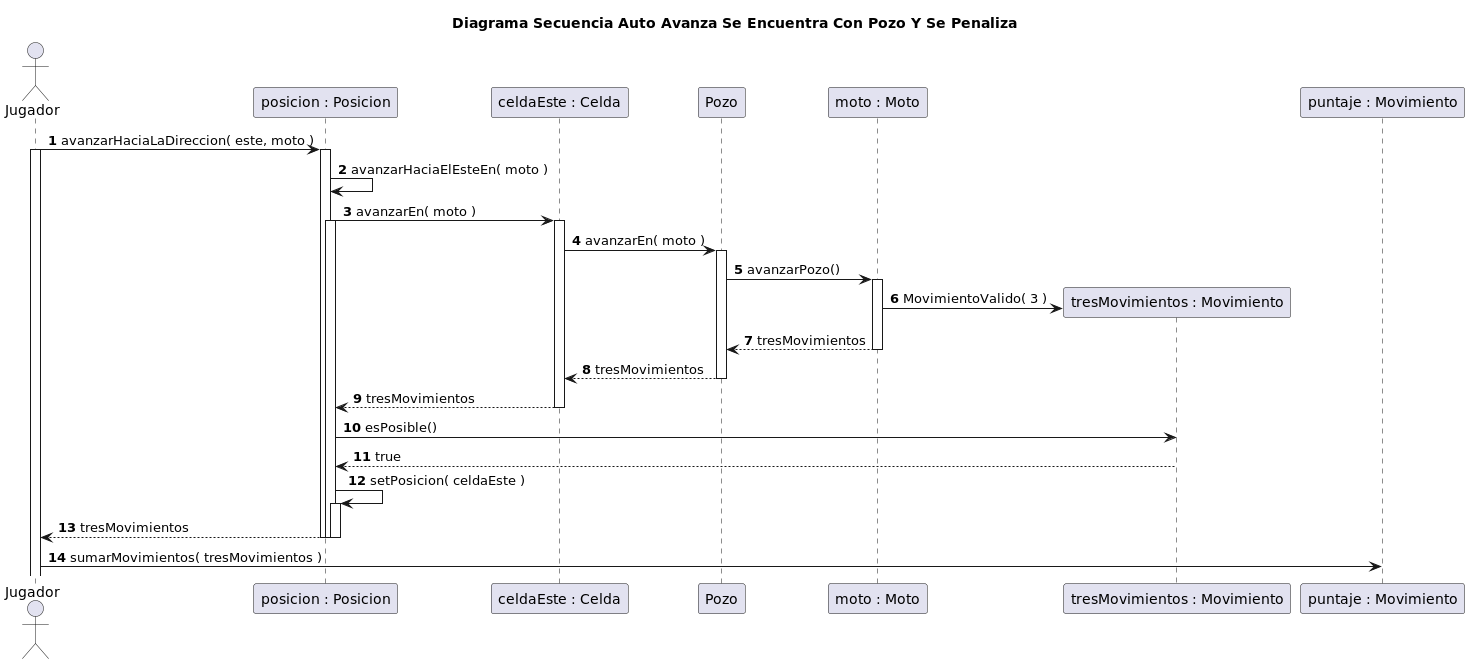

The diagram above was rendered by PlantUML. Its source (embedded in the PNG):
@startuml
title Diagrama Secuencia Auto Avanza Se Encuentra Con Pozo Y Se Penaliza

autonumber

actor Jugador

Jugador -> "posicion : Posicion"++: avanzarHaciaLaDireccion( este, moto )

activate Jugador
"posicion : Posicion" -> "posicion : Posicion": avanzarHaciaElEsteEn( moto )

"posicion : Posicion" -> "celdaEste : Celda"++: avanzarEn( moto )

activate "posicion : Posicion"
"celdaEste : Celda" -> Pozo++: avanzarEn( moto )
Pozo -> "moto : Moto"++: avanzarPozo()
create "tresMovimientos : Movimiento"
"moto : Moto" -> "tresMovimientos : Movimiento": MovimientoValido( 3 )
"moto : Moto" --> Pozo: tresMovimientos
deactivate "moto : Moto"
Pozo --> "celdaEste : Celda": tresMovimientos
deactivate Pozo
"celdaEste : Celda" --> "posicion : Posicion": tresMovimientos
deactivate "celdaEste : Celda"


"tresMovimientos : Movimiento" <- "posicion : Posicion": esPosible()
"tresMovimientos : Movimiento" --> "posicion : Posicion": true
deactivate "tresMovimientos : Movimiento"

"posicion : Posicion" -> "posicion : Posicion"++: setPosicion( celdaEste )

"posicion : Posicion" --> Jugador--: tresMovimientos
deactivate "posicion : Posicion"
deactivate "posicion : Posicion"
Jugador -> "puntaje : Movimiento": sumarMovimientos( tresMovimientos )

@enduml